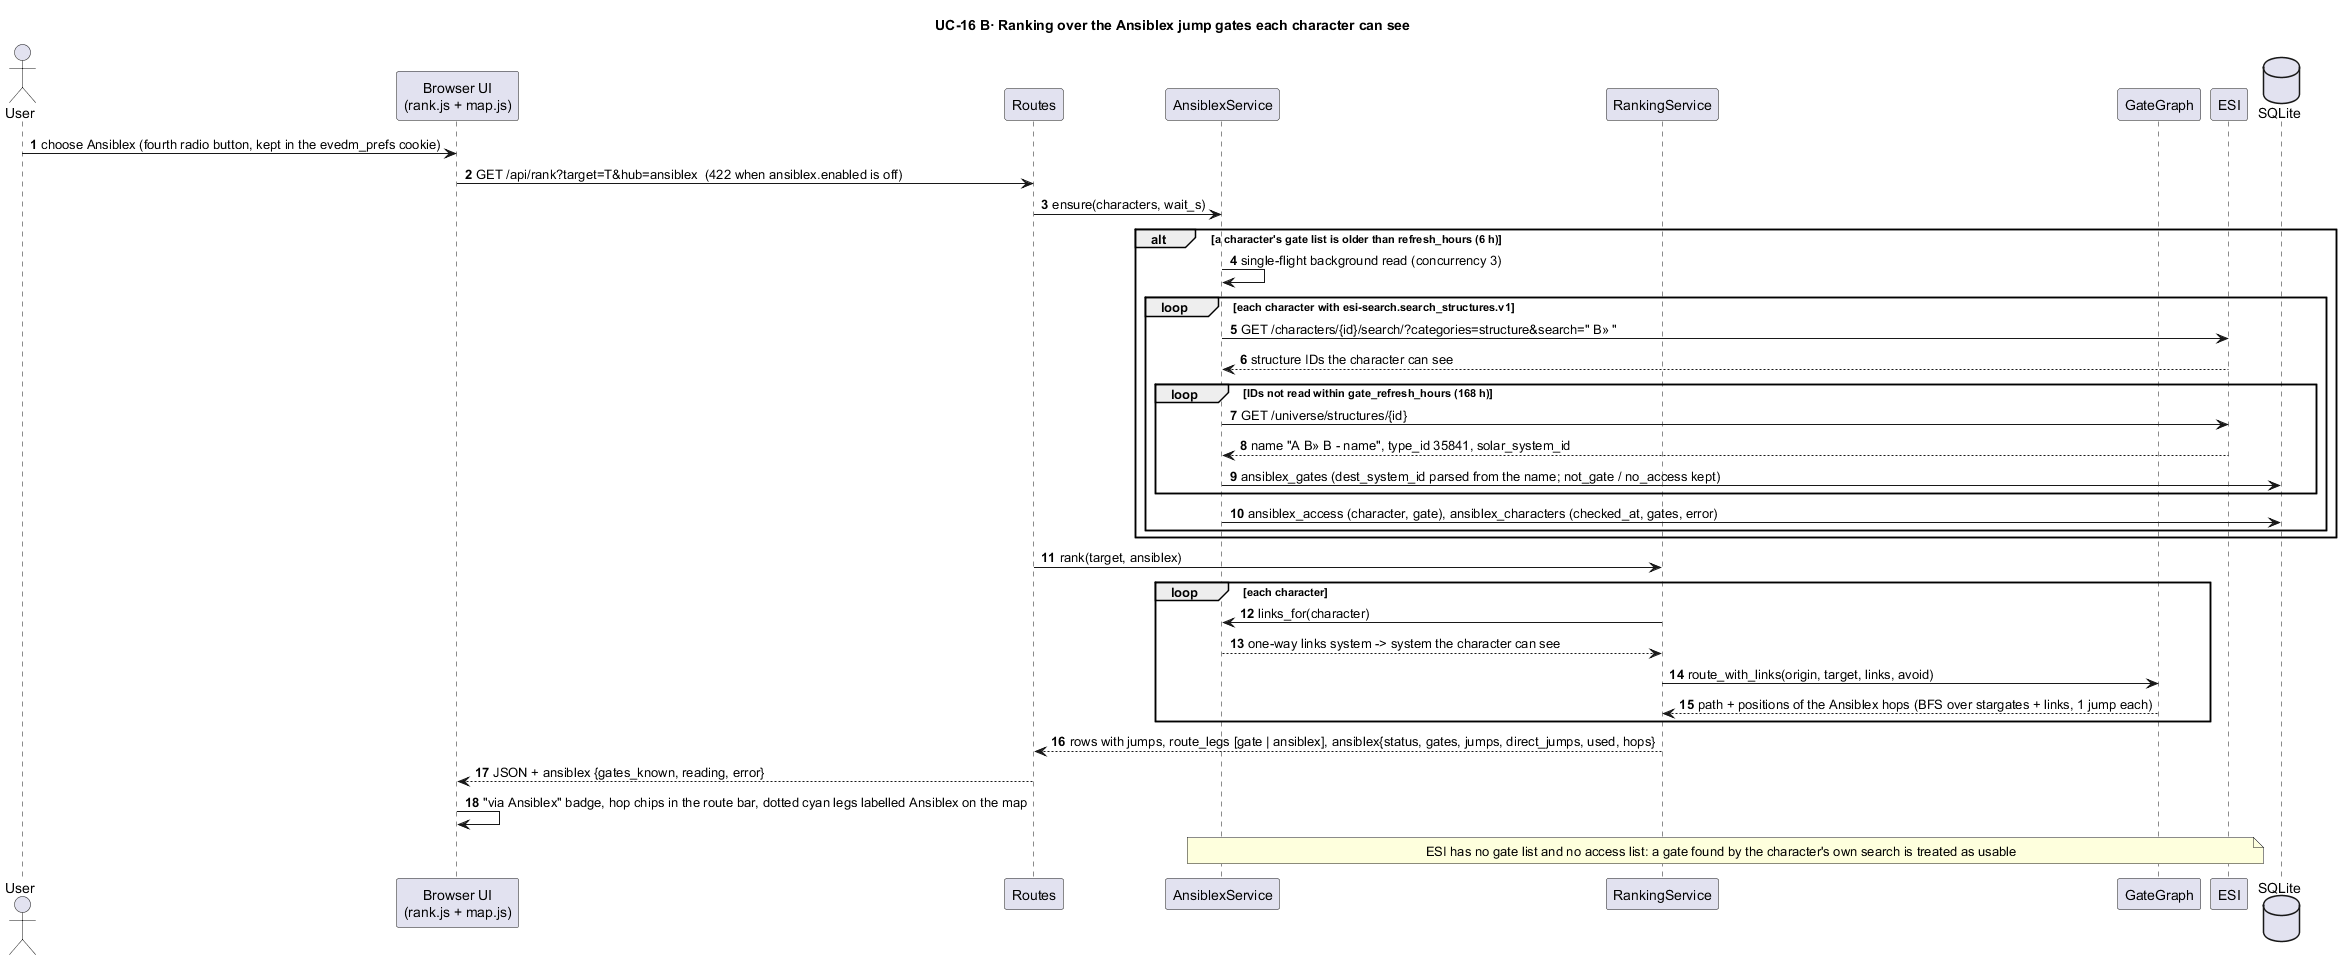

The diagram above was rendered by PlantUML. Its source (embedded in the PNG):
@startuml seq-ansiblex-route
!pragma layout smetana
title UC-16 В· Ranking over the Ansiblex jump gates each character can see
skinparam shadowing false
skinparam sequenceMessageAlign left
autonumber
actor "User" as user
participant "Browser UI\n(rank.js + map.js)" as ui
participant "Routes" as web
participant "AnsiblexService" as ax
participant "RankingService" as rs
participant "GateGraph" as g
participant "ESI" as esi
database "SQLite" as db

user -> ui : choose Ansiblex (fourth radio button, kept in the evedm_prefs cookie)
ui -> web : GET /api/rank?target=T&hub=ansiblex  (422 when ansiblex.enabled is off)
web -> ax : ensure(characters, wait_s)
alt a character's gate list is older than refresh_hours (6 h)
  ax -> ax : single-flight background read (concurrency 3)
  loop each character with esi-search.search_structures.v1
    ax -> esi : GET /characters/{id}/search/?categories=structure&search=" В» "
    esi --> ax : structure IDs the character can see
    loop IDs not read within gate_refresh_hours (168 h)
      ax -> esi : GET /universe/structures/{id}
      esi --> ax : name "A В» B - name", type_id 35841, solar_system_id
      ax -> db : ansiblex_gates (dest_system_id parsed from the name; not_gate / no_access kept)
    end
    ax -> db : ansiblex_access (character, gate), ansiblex_characters (checked_at, gates, error)
  end
end
web -> rs : rank(target, ansiblex)
loop each character
  rs -> ax : links_for(character)
  ax --> rs : one-way links system -> system the character can see
  rs -> g : route_with_links(origin, target, links, avoid)
  g --> rs : path + positions of the Ansiblex hops (BFS over stargates + links, 1 jump each)
end
rs --> web : rows with jumps, route_legs [gate | ansiblex], ansiblex{status, gates, jumps, direct_jumps, used, hops}
web --> ui : JSON + ansiblex {gates_known, reading, error}
ui -> ui : "via Ansiblex" badge, hop chips in the route bar, dotted cyan legs labelled Ansiblex on the map
note over ax, esi : ESI has no gate list and no access list: a gate found by the character's own search is treated as usable
@enduml